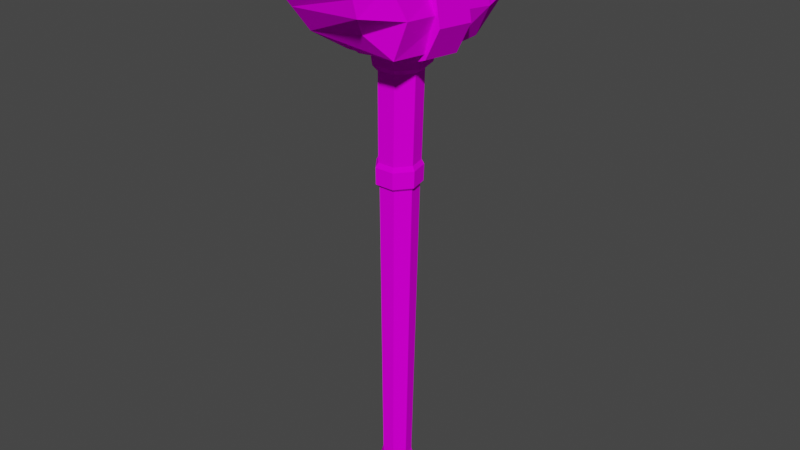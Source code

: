 # Source: hammer.blend  (saved by Blender 3.6.13; exported with 4.5.12 LTS)
import bpy
from mathutils import Matrix  # noqa: F401  (used for matrix-valued properties, if any)

bpy.ops.wm.read_factory_settings(use_empty=True)
scene = bpy.context.scene
scene.name = 'Scene'

# ---- collections
col_collection = bpy.data.collections.new('Collection'); scene.collection.children.link(col_collection)

# ---- images (referenced by path relative to the original .blend; pixels are not part of the script)
import os
ASSET_DIR = os.environ.get("B2B_ASSET_DIR", "")  # directory of the original .blend (textures are referenced by path, not embedded)
HERE = os.path.dirname(os.path.abspath(__file__))  # packed textures are extracted next to this script under _unpacked/

def load_image(name, relpath, width, height, colorspace="sRGB"):
    """Load a texture the original file referenced (path relative to the .blend, or extracted next to this script)."""
    p = next((c for c in (os.path.join(HERE, relpath), os.path.join(ASSET_DIR, relpath)) if relpath and os.path.exists(c)), "")
    if p:
        img = bpy.data.images.load(p, check_existing=True)
        img.name = name
    else:  # same state as the original file: an image datablock whose file is absent (Cycles renders it pink)
        img = bpy.data.images.new(name, width, height)
        img.source = "FILE"
        img.filepath = "//" + (relpath or name)
    img.colorspace_settings.name = colorspace
    return img
img_metal025_1k_png_color_png = load_image('Metal025_1K-PNG_Color.png', 'Metal025_1K-PNG_Color.png', 1024, 1024, 'sRGB')
img_rock034_1k_png_color_png = load_image('Rock034_1K-PNG_Color.png', 'Rock034_1K-PNG_Color.png', 1024, 1024, 'sRGB')
img_metalplates013_1k_png_color_png = load_image('MetalPlates013_1K-PNG_Color.png', 'MetalPlates013_1K-PNG_Color.png', 1024, 1024, 'sRGB')

# ---- materials (node trees are filled in below, after node groups)
mat_material_003 = bpy.data.materials.new('Material.003')
mat_material_003.use_transparent_shadow = False
mat_material_001 = bpy.data.materials.new('Material.001')
mat_material_001.use_transparent_shadow = False
mat_material_005 = bpy.data.materials.new('Material.005')
mat_material_005.use_transparent_shadow = False

# ---- material node trees
mat_material_003.use_nodes = True; mat_material_003.node_tree.nodes.clear()
_N = mat_material_003.node_tree.nodes; _L = mat_material_003.node_tree.links
n0 = _N.new('ShaderNodeBsdfPrincipled'); n0.name = 'Principled BSDF'; n0.location = (10, 300)
n0.distribution = 'GGX'
n0.subsurface_method = 'RANDOM_WALK_SKIN'
n0.inputs[3].default_value = 1.45
n0.inputs[13].default_value = 0.0
n0.inputs[27].default_value = (0.0, 0.0, 0.0, 1.0)
n0.inputs[28].default_value = 1.0
n1 = _N.new('ShaderNodeOutputMaterial'); n1.name = 'Material Output'; n1.location = (300, 300)
n2 = _N.new('ShaderNodeTexImage'); n2.name = 'Image Texture'; n2.location = (-280, 275)
n2.image = img_metal025_1k_png_color_png
_L.new(n0.outputs[0], n1.inputs[0])
_L.new(n2.outputs[0], n0.inputs[0])
n1.is_active_output = True
mat_material_001.use_nodes = True; mat_material_001.node_tree.nodes.clear()
_N = mat_material_001.node_tree.nodes; _L = mat_material_001.node_tree.links
n0 = _N.new('ShaderNodeBsdfPrincipled'); n0.name = 'Principled BSDF'; n0.location = (10, 300)
n0.distribution = 'GGX'
n0.subsurface_method = 'RANDOM_WALK_SKIN'
n0.inputs[3].default_value = 1.45
n0.inputs[13].default_value = 0.0
n0.inputs[27].default_value = (0.0, 0.0, 0.0, 1.0)
n0.inputs[28].default_value = 1.0
n1 = _N.new('ShaderNodeOutputMaterial'); n1.name = 'Material Output'; n1.location = (300, 300)
n2 = _N.new('ShaderNodeTexImage'); n2.name = 'Image Texture'; n2.location = (-280, 275)
n2.image = img_rock034_1k_png_color_png
_L.new(n0.outputs[0], n1.inputs[0])
_L.new(n2.outputs[0], n0.inputs[0])
n1.is_active_output = True
mat_material_005.use_nodes = True; mat_material_005.node_tree.nodes.clear()
_N = mat_material_005.node_tree.nodes; _L = mat_material_005.node_tree.links
n0 = _N.new('ShaderNodeBsdfPrincipled'); n0.name = 'Principled BSDF'; n0.location = (10, 300)
n0.distribution = 'GGX'
n0.subsurface_method = 'RANDOM_WALK_SKIN'
n0.inputs[3].default_value = 1.45
n0.inputs[13].default_value = 0.0
n0.inputs[27].default_value = (0.0, 0.0, 0.0, 1.0)
n0.inputs[28].default_value = 1.0
n1 = _N.new('ShaderNodeOutputMaterial'); n1.name = 'Material Output'; n1.location = (300, 300)
n2 = _N.new('ShaderNodeTexImage'); n2.name = 'Image Texture'; n2.location = (-280, 275)
n2.image = img_metalplates013_1k_png_color_png
_L.new(n0.outputs[0], n1.inputs[0])
_L.new(n2.outputs[0], n0.inputs[0])
n1.is_active_output = True

# ---- world
world_world = bpy.data.worlds.new('World'); scene.world = world_world
world_world.use_nodes = True; world_world.node_tree.nodes.clear()
_N = world_world.node_tree.nodes; _L = world_world.node_tree.links
n0 = _N.new('ShaderNodeOutputWorld'); n0.name = 'World Output'; n0.location = (300, 300)
n1 = _N.new('ShaderNodeBackground'); n1.name = 'Background'; n1.location = (10, 300)
n1.inputs[0].default_value = (0.05088, 0.05088, 0.05088, 1.0)
_L.new(n1.outputs[0], n0.inputs[0])
n0.is_active_output = True
world_world.color = (0.05088, 0.05088, 0.05088)
world_world.use_sun_shadow = False
world_world.sun_shadow_jitter_overblur = 0.0

# ---- meshes
me_cylinder = bpy.data.meshes.new('Cylinder')
me_cylinder.from_pydata([(-1.779e-09, -0.009425, -3.314), (-4.629e-16, 0.2172, 0.2976), (0.02619, -0.02204, -3.314), (0.1593, 0.1405, 0.2976), (0.03265, -0.05037, -3.314), (0.1987, -0.03192, 0.2976), (0.01453, -0.0731, -3.314), (0.08841, -0.1702, 0.2976), (-0.01453, -0.0731, -3.314), (-0.08841, -0.1702, 0.2976), (-0.03265, -0.05037, -3.314), (-0.1987, -0.03192, 0.2976), (-0.02619, -0.02204, -3.314), (-0.1593, 0.1405, 0.2976), (-9.546e-10, 0.1528, -3.047), (-5.739e-10, 0.1258, -2.933), (-1.248e-10, 0.2052, 0.05355), (2.322e-10, 0.2345, 0.08818), (2.655e-10, 0.2405, 0.2517), (0.1792, 0.1542, 0.2517), (0.1767, 0.1494, 0.08818), (0.15, 0.133, 0.05355), (0.1164, 0.06978, -2.933), (0.1414, 0.08476, -3.047), (0.2234, -0.03965, 0.2517), (0.2203, -0.04178, 0.08818), (0.187, -0.02926, 0.05355), (0.1451, -0.05613, -2.933), (0.1763, -0.0682, -3.047), (0.09944, -0.1951, 0.2517), (0.09806, -0.1951, 0.08818), (0.08323, -0.1594, 0.05355), (0.06457, -0.1571, -2.933), (0.07845, -0.1909, -3.047), (-0.09944, -0.1951, 0.2517), (-0.09806, -0.1951, 0.08818), (-0.08323, -0.1594, 0.05355), (-0.06457, -0.1571, -2.933), (-0.07845, -0.1909, -3.047), (-0.2234, -0.03965, 0.2517), (-0.2203, -0.04178, 0.08818), (-0.187, -0.02926, 0.05355), (-0.1451, -0.05613, -2.933), (-0.1763, -0.0682, -3.047), (-0.1792, 0.1542, 0.2517), (-0.1767, 0.1494, 0.08818), (-0.15, 0.133, 0.05355), (-0.1164, 0.06978, -2.933), (-0.1414, 0.08476, -3.047), (-7.702e-08, 0.2479, 1.154), (0.168, 0.167, 1.154), (0.2094, -0.01469, 1.154), (0.09321, -0.1604, 1.154), (-0.09321, -0.1604, 1.154), (-0.2094, -0.01469, 1.154), (-0.168, 0.167, 1.154), (-7.081e-08, 0.3234, 1.208), (0.2154, 0.2197, 1.208), (0.2686, -0.01343, 1.208), (0.1195, -0.2003, 1.208), (-0.1195, -0.2003, 1.208), (-0.2686, -0.01343, 1.208), (-0.2154, 0.2197, 1.208), (-2.95e-08, 0.4167, 1.523), (0.2691, 0.2871, 1.523), (0.3356, -0.004115, 1.523), (0.1494, -0.2377, 1.523), (-0.1494, -0.2377, 1.523), (-0.3356, -0.004115, 1.523), (-0.2691, 0.2871, 1.523)], [], [(18, 1, 3, 19), (19, 3, 5, 24), (24, 5, 7, 29), (29, 7, 9, 34), (34, 9, 11, 39), (9, 7, 52, 53), (39, 11, 13, 44), (44, 13, 1, 18), (0, 2, 4, 6, 8, 10, 12), (12, 48, 14, 0), (48, 47, 15, 14), (47, 46, 16, 15), (46, 45, 17, 16), (45, 44, 18, 17), (10, 43, 48, 12), (43, 42, 47, 48), (42, 41, 46, 47), (41, 40, 45, 46), (40, 39, 44, 45), (8, 38, 43, 10), (38, 37, 42, 43), (37, 36, 41, 42), (36, 35, 40, 41), (35, 34, 39, 40), (6, 33, 38, 8), (33, 32, 37, 38), (32, 31, 36, 37), (31, 30, 35, 36), (30, 29, 34, 35), (4, 28, 33, 6), (28, 27, 32, 33), (27, 26, 31, 32), (26, 25, 30, 31), (25, 24, 29, 30), (2, 23, 28, 4), (23, 22, 27, 28), (22, 21, 26, 27), (21, 20, 25, 26), (20, 19, 24, 25), (0, 14, 23, 2), (14, 15, 22, 23), (15, 16, 21, 22), (16, 17, 20, 21), (17, 18, 19, 20), (49, 55, 62, 56), (1, 13, 55, 49), (5, 3, 50, 51), (11, 9, 53, 54), (3, 1, 49, 50), (7, 5, 51, 52), (13, 11, 54, 55), (62, 61, 68, 69), (54, 53, 60, 61), (52, 51, 58, 59), (50, 49, 56, 57), (55, 54, 61, 62), (53, 52, 59, 60), (51, 50, 57, 58), (64, 63, 69, 68, 67, 66, 65), (60, 59, 66, 67), (58, 57, 64, 65), (56, 62, 69, 63), (61, 60, 67, 68), (59, 58, 65, 66), (57, 56, 63, 64)])
_uv = me_cylinder.uv_layers.new(name='UVMap')
_uv.uv.foreach_set('vector', [0.0999, 0.202, 0.105, 0.1918, 0.1296, 0.1915, 0.1276, 0.2018, 0.1276, 0.2018, 0.1296, 0.1915, 0.1691, 0.1914, 0.1721, 0.2017, 0.2786, 0.2911, 0.2835, 0.2805, 0.3082, 0.2802, 0.3064, 0.2908, 0.3064, 0.2908, 0.3082, 0.2802, 0.3477, 0.2779, 0.3507, 0.2882, 0.3507, 0.2882, 0.3477, 0.2779, 0.3722, 0.2753, 0.3783, 0.2853, 0.3477, 0.2779, 0.3082, 0.2802, 0.2959, 0.08922, 0.3375, 0.08678, -3.331e-09, 0.2027, 0.005741, 0.1925, 0.03039, 0.1915, 0.02772, 0.2016, 0.02772, 0.2016, 0.03039, 0.1915, 0.06991, 0.1915, 0.07218, 0.2016, 0.404, 0.2833, 0.3977, 0.2847, 0.3926, 0.2807, 0.3926, 0.2742, 0.3977, 0.2701, 0.404, 0.2716, 0.4068, 0.2774, 0.04144, 0.9998, 0.0286, 0.9393, 0.06367, 0.9393, 0.04793, 0.9998, 0.0286, 0.9393, 0.03218, 0.914, 0.06105, 0.914, 0.06367, 0.9393, 0.03218, 0.914, 0.03154, 0.2461, 0.06876, 0.2461, 0.06105, 0.914, 0.03154, 0.2461, 0.02775, 0.2382, 0.07159, 0.2382, 0.06876, 0.2461, 0.02775, 0.2382, 0.02772, 0.2016, 0.07218, 0.2016, 0.07159, 0.2382, 0.03739, 1.0, 0.006729, 0.9401, 0.0286, 0.9393, 0.04144, 0.9998, 0.006729, 0.9401, 0.01418, 0.9147, 0.03218, 0.914, 0.0286, 0.9393, 0.01418, 0.9147, 0.008344, 0.247, 0.03154, 0.2461, 0.03218, 0.914, 0.4959, 0.08326, 0.5017, 0.08875, 0.4589, 0.09851, 0.4596, 0.09154, 0.0004192, 0.2392, -3.331e-09, 0.2027, 0.02772, 0.2016, 0.02775, 0.2382, 0.2427, 0.7527, 0.2567, 0.6941, 0.2786, 0.693, 0.2467, 0.7525, 0.2567, 0.6941, 0.2535, 0.6684, 0.2715, 0.6675, 0.2786, 0.693, 0.2535, 0.6684, 0.2554, 0.001158, 0.2786, -1.016e-08, 0.2715, 0.6675, 0.5121, 0.04973, 0.5207, 0.04925, 0.5017, 0.08875, 0.4959, 0.08326, 0.3526, 0.3247, 0.3507, 0.2882, 0.3783, 0.2853, 0.3798, 0.3218, 0.2362, 0.7528, 0.2217, 0.6942, 0.2567, 0.6941, 0.2427, 0.7527, 0.2217, 0.6942, 0.2247, 0.6685, 0.2535, 0.6684, 0.2567, 0.6941, 0.2247, 0.6685, 0.2182, 0.001287, 0.2554, 0.001158, 0.2535, 0.6684, 0.4959, 0.01621, 0.5017, 0.009755, 0.5207, 0.04925, 0.5121, 0.04973, 0.3088, 0.3272, 0.3064, 0.2908, 0.3507, 0.2882, 0.3526, 0.3247, 0.1666, 0.999, 0.1775, 0.9392, 0.1993, 0.9393, 0.1706, 0.999, 0.1998, 0.6933, 0.2067, 0.6677, 0.2247, 0.6685, 0.2217, 0.6942, 0.1732, 0.9137, 0.1681, 0.246, 0.1913, 0.2461, 0.1912, 0.9138, 0.4596, 0.007925, 0.4589, 3.909e-10, 0.5017, 0.009755, 0.4959, 0.01621, 0.1725, 0.2382, 0.1721, 0.2017, 0.1998, 0.2018, 0.1998, 0.2384, 0.1601, 0.999, 0.1424, 0.9393, 0.1775, 0.9392, 0.1666, 0.999, 0.1424, 0.9393, 0.1444, 0.9138, 0.1732, 0.9137, 0.1775, 0.9392, 0.1444, 0.9138, 0.1309, 0.2461, 0.1681, 0.246, 0.1732, 0.9137, 0.1309, 0.2461, 0.1286, 0.2383, 0.1725, 0.2382, 0.1681, 0.246, 0.1286, 0.2383, 0.1276, 0.2018, 0.1721, 0.2017, 0.1725, 0.2382, 0.04793, 0.9998, 0.06367, 0.9393, 0.08554, 0.9401, 0.05198, 1.0, 0.1205, 0.9395, 0.1264, 0.914, 0.1444, 0.9138, 0.1424, 0.9393, 0.06105, 0.914, 0.06876, 0.2461, 0.09196, 0.247, 0.07905, 0.9147, 0.3926, 0.3111, 0.3867, 0.314, 0.3867, 0.2701, 0.3926, 0.2739, 0.07159, 0.2382, 0.07218, 0.2016, 0.0999, 0.2027, 0.09893, 0.2392, 0.4701, 0.245, 0.4882, 0.2075, 0.5038, 0.2101, 0.4806, 0.2582, 0.06991, 0.1915, 0.03039, 0.1915, 0.03122, -2.665e-08, 0.0729, -2.665e-08, 0.1691, 0.1914, 0.1296, 0.1915, 0.1239, 8.524e-05, 0.1655, 3.752e-08, 0.3722, 0.2753, 0.3477, 0.2779, 0.3375, 0.08678, 0.3634, 0.08405, 0.09456, 0.1925, 0.06991, 0.1915, 0.0729, -2.665e-08, 0.09888, 0.0009844, 0.1938, 0.1916, 0.1691, 0.1914, 0.1655, 3.752e-08, 0.1915, 0.0001541, 0.03039, 0.1915, 0.005741, 0.1925, 0.005242, 0.0009844, 0.03122, -2.665e-08, 0.4577, 0.1041, 0.4589, 0.1375, 0.3883, 0.15, 0.3867, 0.1084, 0.4701, 0.17, 0.4295, 0.1607, 0.4285, 0.15, 0.4806, 0.1619, 0.3969, 0.1867, 0.3969, 0.2283, 0.3867, 0.2368, 0.3867, 0.1834, 0.4295, 0.2543, 0.4701, 0.245, 0.4806, 0.2582, 0.4285, 0.2701, 0.4882, 0.2075, 0.4701, 0.17, 0.4806, 0.1619, 0.5038, 0.2101, 0.3375, 0.08678, 0.2959, 0.08922, 0.2894, 0.07782, 0.3427, 0.07469, 0.3969, 0.2283, 0.4295, 0.2543, 0.4285, 0.2701, 0.3867, 0.2368, 0.4249, 0.4023, 0.3959, 0.4624, 0.3308, 0.4773, 0.2786, 0.4356, 0.2786, 0.3689, 0.3308, 0.3272, 0.3959, 0.3421, 0.3427, 0.07469, 0.2894, 0.07782, 0.2786, 0.008278, 0.3453, 0.004368, 0.425, 0.3929, 0.4249, 0.3395, 0.4954, 0.3272, 0.4956, 0.394, 0.4577, 0.05069, 0.4577, 0.1041, 0.3867, 0.1084, 0.3867, 0.04163, 0.3759, 0.0712, 0.3427, 0.07469, 0.3453, 0.004368, 0.3867, -3.931e-09, 0.4249, 0.4262, 0.425, 0.3929, 0.4956, 0.394, 0.4954, 0.4356, 0.4589, 0.01736, 0.4577, 0.05069, 0.3867, 0.04163, 0.3883, 9.676e-09])
me_cylinder.materials.append(mat_material_003)
me_cylinder.update()
me_cube_001 = bpy.data.meshes.new('Cube.001')
me_cube_001.from_pydata([(0.2499, -0.7375, 1.679), (0.1659, -0.8119, 2.296), (0.1856, 0.9586, 1.481), (0.05443, 0.986, 2.27), (-0.3355, -0.7168, 1.594), (-0.201, -0.4724, 2.398), (-0.3188, 1.07, 1.486), (-0.3182, 1.008, 2.232), (0.352, 0.647, 1.366), (0.4503, 0.08321, 1.4), (0.4196, -0.5549, 1.449), (0.1536, -0.3039, 2.343), (0.2283, 0.07115, 2.201), (0.09033, 0.5952, 2.369), (-0.3038, -0.3055, 1.344), (-0.3977, 0.1803, 1.333), (-0.3231, 0.7344, 1.296), (-0.4019, 0.7274, 2.397), (-0.2366, 0.1976, 2.383), (-0.27, -0.1644, 2.352), (0.3936, -0.9548, 1.882), (0.3692, -0.9729, 2.036), (0.279, 1.061, 1.865), (0.3667, 1.037, 1.675), (-0.4644, 1.107, 1.943), (-0.4776, 1.123, 1.645), (-0.4582, -1.062, 2.11), (-0.3953, -0.8604, 1.817), (-0.4611, 0.6738, 2.019), (-0.5281, 0.6994, 1.643), (-0.5018, 0.2232, 1.977), (-0.5581, 0.2398, 1.59), (-0.4341, -0.4589, 2.011), (-0.5156, -0.3376, 1.724), (0.4367, -0.6312, 2.094), (0.5352, -0.524, 1.789), (0.3988, 0.2435, 1.985), (0.5257, 0.06921, 1.737), (0.3865, 0.673, 1.955), (0.4858, 0.6544, 1.655)], [], [(38, 13, 3, 22), (22, 3, 7, 24), (32, 19, 5, 26), (26, 5, 1, 21), (10, 14, 4, 0), (19, 11, 1, 5), (7, 3, 13, 17), (17, 13, 12, 18), (18, 12, 11, 19), (2, 6, 16, 8), (8, 16, 15, 9), (9, 15, 14, 10), (24, 7, 17, 28), (28, 17, 18, 30), (30, 18, 19, 32), (21, 1, 11, 34), (34, 11, 12, 36), (36, 12, 13, 38), (9, 37, 39, 8), (37, 36, 38, 39), (10, 35, 37, 9), (35, 34, 36, 37), (0, 20, 35, 10), (20, 21, 34, 35), (15, 31, 33, 14), (31, 30, 32, 33), (16, 29, 31, 15), (29, 28, 30, 31), (6, 25, 29, 16), (25, 24, 28, 29), (4, 27, 20, 0), (27, 26, 21, 20), (14, 33, 27, 4), (33, 32, 26, 27), (2, 23, 25, 6), (23, 22, 24, 25), (8, 39, 23, 2), (39, 38, 22, 23)])
_uv = me_cube_001.uv_layers.new(name='UVMap')
_uv.uv.foreach_set('vector', [0.6773, 0.1071, 0.5447, 0.1207, 0.5732, 0.01371, 0.6981, 2.127e-08, 0.4109, 0.7724, 0.3013, 0.7115, 0.3132, 0.6089, 0.3925, 0.5671, 0.1105, 0.1661, 0.01289, 0.245, 9.239e-09, 0.1595, 0.08583, 2.702e-08, 0.5447, 1.9e-08, 0.4883, 0.1535, 0.3835, 0.062, 0.3166, 0.02406, 0.2068, 0.8645, 3.302e-09, 0.9013, 0.00937, 0.7762, 0.172, 0.7778, 0.5055, 0.2393, 0.3897, 0.2002, 0.3835, 0.062, 0.4883, 0.1535, 0.5151, 0.5641, 0.4154, 0.5561, 0.4094, 0.4462, 0.5447, 0.4831, 0.5447, 0.4831, 0.4094, 0.4462, 0.3637, 0.3065, 0.4983, 0.3377, 0.4983, 0.3377, 0.3637, 0.3065, 0.3897, 0.2002, 0.5055, 0.2393, 0.6374, 0.5896, 0.7774, 0.5672, 0.7771, 0.6654, 0.5889, 0.6759, 0.5889, 0.6759, 0.7771, 0.6654, 0.7857, 0.8165, 0.5501, 0.827, 0.5501, 0.827, 0.7857, 0.8165, 0.7502, 0.9472, 0.5447, 1.0, 0.1249, 0.5976, 0.04303, 0.5685, -1.707e-08, 0.4914, 0.1054, 0.4781, 0.1054, 0.4781, -1.707e-08, 0.4914, 0.002441, 0.3443, 0.1191, 0.3545, 0.1191, 0.3545, 0.002441, 0.3443, 0.01289, 0.245, 0.1105, 0.1661, 0.3166, 0.02406, 0.3835, 0.062, 0.3897, 0.2002, 0.3013, 0.1161, 0.6275, 0.4651, 0.5447, 0.369, 0.5926, 0.2682, 0.665, 0.2251, 0.665, 0.2251, 0.5926, 0.2682, 0.5447, 0.1207, 0.6773, 0.1071, 0.8217, 0.2756, 0.7379, 0.2771, 0.7642, 0.1165, 0.8303, 0.1196, 0.7379, 0.2771, 0.665, 0.2251, 0.6773, 0.1071, 0.7642, 0.1165, 0.7981, 0.4502, 0.717, 0.4398, 0.7379, 0.2771, 0.8217, 0.2756, 0.717, 0.4398, 0.6275, 0.4651, 0.665, 0.2251, 0.7379, 0.2771, 0.172, 0.7778, 0.2228, 0.703, 0.2475, 0.8024, 0.2068, 0.8645, 0.6763, 0.5556, 0.6335, 0.5587, 0.6275, 0.4651, 0.717, 0.4398, 0.2942, 0.3436, 0.2263, 0.3605, 0.1908, 0.2008, 0.2909, 0.2091, 0.2263, 0.3605, 0.1191, 0.3545, 0.1105, 0.1661, 0.1908, 0.2008, 0.3013, 0.4957, 0.2097, 0.4867, 0.2263, 0.3605, 0.2942, 0.3436, 0.2097, 0.4867, 0.1054, 0.4781, 0.1191, 0.3545, 0.2263, 0.3605, 0.2479, 0.5876, 0.2069, 0.6031, 0.2097, 0.4867, 0.3013, 0.4957, 0.2069, 0.6031, 0.1249, 0.5976, 0.1054, 0.4781, 0.2097, 0.4867, 0.00937, 0.7762, 0.003314, 0.7022, 0.2228, 0.703, 0.172, 0.7778, 0.003314, 0.7022, 3.327e-08, 0.6031, 0.2211, 0.6664, 0.2228, 0.703, 0.2909, 0.2091, 0.1908, 0.2008, 0.1646, 0.05571, 0.224, 0.0954, 0.1908, 0.2008, 0.1105, 0.1661, 0.08583, 2.702e-08, 0.1646, 0.05571, 0.5181, 0.751, 0.4631, 0.7977, 0.4743, 0.5641, 0.5181, 0.6096, 0.4631, 0.7977, 0.4109, 0.7724, 0.3925, 0.5671, 0.4743, 0.5641, 0.5889, 0.6759, 0.5447, 0.6619, 0.5842, 0.5587, 0.6374, 0.5896, 0.7642, 0.1165, 0.6773, 0.1071, 0.6981, 2.127e-08, 0.7547, 0.009517])
me_cube_001.materials.append(mat_material_001)
me_cube_001.update()
me_cube_002 = bpy.data.meshes.new('Cube.002')
me_cube_002.from_pydata([(-0.4339, -0.1813, 1.326), (-0.2545, -0.0288, 2.43), (-0.4339, 0.2452, 1.285), (-0.2546, 0.1673, 2.424), (0.4455, -0.1813, 1.369), (-0.05729, -0.02877, 2.438), (0.4455, 0.2452, 1.328), (-0.05728, 0.1672, 2.427), (-0.5864, -0.1692, 1.656), (-0.5514, -0.1572, 1.943), (-0.4007, -0.1452, 2.23), (-0.4007, 0.2813, 2.189), (-0.5514, 0.2693, 1.902), (-0.5864, 0.2573, 1.615), (0.2902, 0.2813, 2.189), (0.5218, 0.2693, 1.902), (0.5807, 0.2573, 1.615), (0.2902, -0.1452, 2.23), (0.5218, -0.1572, 1.943), (0.5807, -0.1692, 1.656), (-0.3111, -0.1331, 2.398), (-0.3111, 0.2933, 2.391), (-0.0007838, 0.2933, 2.428), (-0.0007838, -0.1331, 2.44), (-0.188, 0.04765, 2.548), (-0.188, 0.09906, 2.547), (-0.1363, 0.09905, 2.548), (-0.1363, 0.04766, 2.55), (-0.2882, 0.2431, 1.235), (-0.2882, -0.1834, 1.276), (0.3046, 0.2431, 1.278), (0.3046, -0.1834, 1.319)], [], [(10, 20, 21, 11), (11, 21, 22, 14), (14, 22, 23, 17), (17, 23, 20, 10), (6, 4, 31, 30), (1, 5, 27, 24), (4, 19, 8, 0), (19, 18, 9, 8), (18, 17, 10, 9), (6, 16, 19, 4), (16, 15, 18, 19), (15, 14, 17, 18), (2, 13, 16, 6), (13, 12, 15, 16), (12, 11, 14, 15), (0, 8, 13, 2), (8, 9, 12, 13), (9, 10, 11, 12), (1, 3, 21, 20), (3, 7, 22, 21), (7, 5, 23, 22), (5, 1, 20, 23), (26, 25, 24, 27), (7, 3, 25, 26), (5, 7, 26, 27), (3, 1, 24, 25), (28, 30, 31, 29), (4, 0, 29, 31), (2, 6, 30, 28), (0, 2, 28, 29)])
_uv = me_cube_002.uv_layers.new(name='UVMap')
_uv.uv.foreach_set('vector', [0.6787, 0.0999, 0.6803, 0.009356, 0.861, 9.533e-09, 0.8602, 0.1095, 0.2808, 0.1003, 0.3261, -1.166e-07, 0.4572, 0.01171, 0.5731, 0.1212, 0.00323, 0.2264, 0.001761, 0.07859, 0.1827, 0.08138, 0.1848, 0.2183, 0.5697, 0.6118, 0.6671, 0.7286, 0.6717, 0.8602, 0.5905, 0.9041, 0.6801, 0.488, 0.8618, 0.4872, 0.861, 0.5475, 0.6792, 0.5484, 5.516e-08, 0.6635, 4.968e-08, 0.5798, 0.05291, 0.6113, 0.05291, 0.6332, 0.2017, 0.572, 0.3187, 0.5062, 0.3538, 1.0, 0.2103, 0.9454, 0.3187, 0.5062, 0.4416, 0.5224, 0.4739, 0.9765, 0.3538, 1.0, 0.4416, 0.5224, 0.5697, 0.6118, 0.5905, 0.9041, 0.4739, 0.9765, -7.822e-10, 0.5798, 0.002212, 0.4995, 0.1838, 0.4914, 0.1816, 0.5717, 0.002212, 0.4995, 0.003245, 0.3803, 0.1848, 0.3722, 0.1838, 0.4914, 0.003245, 0.3803, 0.00323, 0.2264, 0.1848, 0.2183, 0.1848, 0.3722, 0.2394, 0.4807, 0.1848, 0.3369, 0.6786, 0.3723, 0.6127, 0.4894, 0.1848, 0.3369, 0.2083, 0.2168, 0.6624, 0.2494, 0.6786, 0.3723, 0.2083, 0.2168, 0.2808, 0.1003, 0.5731, 0.1212, 0.6624, 0.2494, 0.6795, 0.4776, 0.6786, 0.3551, 0.8601, 0.3647, 0.861, 0.4872, 0.6786, 0.3551, 0.6786, 0.2328, 0.8601, 0.2424, 0.8601, 0.3647, 0.6786, 0.2328, 0.6787, 0.0999, 0.8602, 0.1095, 0.8601, 0.2424, 0.1367, 0.03249, 0.05353, 0.03137, 6.137e-08, 0.01429, 0.1805, 0.02334, 0.05353, 0.03137, 0.05481, 0.06982, 0.001761, 0.07859, 6.137e-08, 0.01429, 0.05481, 0.06982, 0.1381, 0.06904, 0.1827, 0.08138, 0.001761, 0.07859, 0.1381, 0.06904, 0.1367, 0.03249, 0.1805, 0.02334, 0.1827, 0.08138, 0.08593, 0.01008, 0.0856, 7.248e-08, 0.1074, 0.0002914, 0.1078, 0.009877, 0.1059, 0.5798, 0.1059, 0.6635, 0.05292, 0.6344, 0.05291, 0.6125, 0.1381, 0.06904, 0.05481, 0.06982, 0.08593, 0.01008, 0.1078, 0.009877, 0.1059, 0.663, 0.1059, 0.5798, 0.1621, 0.6107, 0.1621, 0.6325, 0.6786, 0.8003, 0.6792, 0.5484, 0.861, 0.5475, 0.8604, 0.7994, 0.2017, 0.572, 0.2103, 0.9454, 0.1848, 0.8853, 0.1848, 0.6332, 0.2394, 0.4807, 0.6127, 0.4894, 0.5516, 0.5062, 0.2995, 0.5062, 0.8618, 0.8606, 0.6801, 0.8615, 0.6786, 0.8003, 0.8604, 0.7994])
me_cube_002.materials.append(mat_material_005)
me_cube_002.update()

# ---- objects
ob_empty = bpy.data.objects.new('Empty', None)
ob_cylinder = bpy.data.objects.new('Cylinder', me_cylinder)
ob_cube = bpy.data.objects.new('Cube', me_cube_001)
ob_cube_001 = bpy.data.objects.new('Cube.001', me_cube_002)

# ---- transforms, parenting, visibility, modifiers, constraints
ob_empty.location = (-7.172, 0.0, 0.0)
ob_empty.rotation_euler = (1.571, -0.7854, 1.571)
ob_empty.empty_display_type = 'IMAGE'
ob_empty.empty_display_size = 5.0
ob_cylinder.location = (0.0, 0.0, 0.0)
ob_cube.location = (0.0, 0.0, 0.0)
ob_cube_001.location = (0.0, 0.0, 0.0)

# ---- collection membership
col_collection.objects.link(ob_empty)
col_collection.objects.link(ob_cylinder)
col_collection.objects.link(ob_cube)
col_collection.objects.link(ob_cube_001)

# ---- scene / render settings (as saved in the file)
scene.frame_start = 1; scene.frame_end = 250; scene.frame_set(1)
scene.render.engine = 'BLENDER_EEVEE_NEXT'
scene.cycles.sampling_pattern = 'TABULATED_SOBOL'
scene.view_settings.view_transform = 'Filmic'
bpy.context.view_layer.update()

# ---- added for rendering (the .blend has no active camera and no usable light): camera, sun
cam_auto = bpy.data.cameras.new('AutoCamera')
cam_auto.lens = 50.0
cam_auto.sensor_width = 36.0
cam_auto.clip_end = 1000.0
ob_auto_camera = bpy.data.objects.new('AutoCamera', cam_auto)
scene.collection.objects.link(ob_auto_camera)
ob_auto_camera.location = (5.88716, -7.03708, 4.33029)
ob_auto_camera.rotation_euler = (1.09748, -7.21219e-08, 0.694738)
scene.camera = ob_auto_camera
light_auto_sun = bpy.data.lights.new('AutoSun', 'SUN')
light_auto_sun.energy = 3.0
light_auto_sun.angle = 0.0523599
ob_auto_sun = bpy.data.objects.new('AutoSun', light_auto_sun)
scene.collection.objects.link(ob_auto_sun)
ob_auto_sun.rotation_euler = (0.872665, 0.174533, 0.523599)
bpy.context.view_layer.update()
